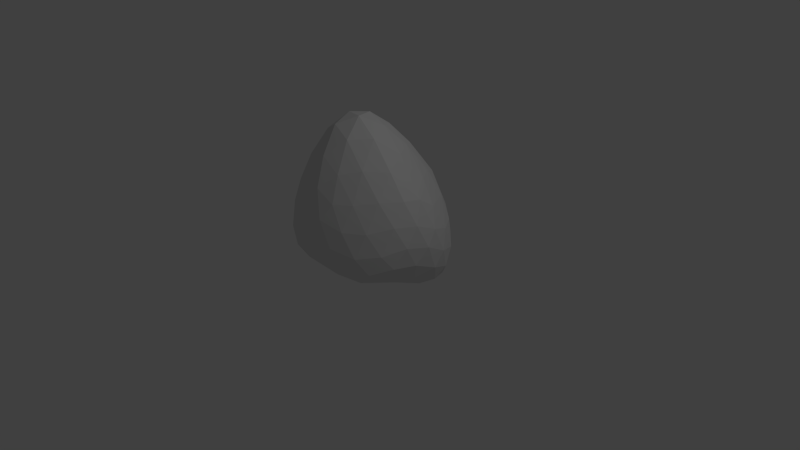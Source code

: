 # Source: asteroid1.blend  (saved by Blender 2.73.0; exported with 4.5.12 LTS)
import bpy
from mathutils import Matrix  # noqa: F401  (used for matrix-valued properties, if any)

bpy.ops.wm.read_factory_settings(use_empty=True)
scene = bpy.context.scene
scene.name = 'Scene'

# ---- collections
col_collection_1 = bpy.data.collections.new('Collection 1'); scene.collection.children.link(col_collection_1)

# ---- materials (node trees are filled in below, after node groups)
mat_material_002 = bpy.data.materials.new('Material.002')
mat_material_002.alpha_threshold = 0.0
mat_material_002.use_transparent_shadow = False
mat_material_002.roughness = 0.5
mat_material_002.specular_intensity = 0.0

# ---- material node trees

# ---- world
world_world = bpy.data.worlds.new('World'); scene.world = world_world
world_world.color = (0.05088, 0.05088, 0.05088)
world_world.use_sun_shadow = False
world_world.sun_shadow_jitter_overblur = 0.0
world_world.cycles.sampling_method = 'MANUAL'
world_world.cycles.sample_map_resolution = 256

# ---- cameras
cam_camera = bpy.data.cameras.new('Camera')
cam_camera.clip_end = 100.0
cam_camera.lens = 35.0
cam_camera.sensor_width = 32.0
cam_camera.sensor_height = 18.0
cam_camera.ortho_scale = 7.314
cam_camera.dof.focus_distance = 0.0
cam_camera.dof.aperture_fstop = 128.0

# ---- lights
light_lamp = bpy.data.lights.new('Lamp', 'POINT')
light_lamp.transmission_factor = 0.0
light_lamp.cutoff_distance = 30.0
light_lamp.energy = 100.0
light_lamp.shadow_buffer_clip_start = 1.001
light_lamp.shadow_soft_size = 0.1
light_lamp.shadow_maximum_resolution = 0.006
light_lamp.use_absolute_resolution = True
light_lamp.cycles.use_multiple_importance_sampling = False

# ---- meshes
me_icosphere_001 = bpy.data.meshes.new('Icosphere.001')
me_icosphere_001.from_pydata([(0.7236, -0.5257, 0.1095), (-0.2088, 0.8671, 0.0317), (0.7236, 0.5257, -0.1827), (0.2764, -0.8506, 1.071), (-0.7236, -0.5257, 1.029), (0.852, -0.0002751, 1.053), (0.0, 0.0, 1.927), (-0.2206, -0.7101, 0.09218), (-0.07761, -0.2389, 0.02248), (0.5319, -0.6817, 0.06892), (0.2629, -0.809, 0.1304), (-0.2097, -0.867, 0.2139), (0.8127, 0.2952, -0.1494), (0.8551, -0.09946, 0.041), (0.2032, 0.1476, -0.1792), (0.4253, 0.309, -0.2926), (0.6095, 0.4429, -0.292), (-0.7534, 0.0, -0.07792), (-0.5257, 0.0, -0.1382), (-0.04381, -0.008963, -0.06458), (-0.484, -0.7166, 0.109), (-0.6882, -0.5, 0.08821), (-0.8744, -0.1012, 0.0861), (-0.4558, 0.7125, -0.1527), (-0.1625, 0.5, -0.2368), (-0.07761, 0.2389, -0.1853), (-0.8311, 0.2389, -0.1007), (-0.6882, 0.5, -0.2052), (0.2629, 0.809, -0.07703), (0.5319, 0.6817, -0.1889), (0.9566, -0.1476, 0.7904), (0.9511, -0.309, 0.5484), (0.8607, -0.4429, 0.288), (0.8607, 0.4429, -0.002112), (0.9511, 0.309, 0.2998), (0.9566, 0.1476, 0.6524), (0.1552, -0.9554, 0.8728), (0.0, -1.0, 0.634), (-0.1552, -0.9554, 0.387), (0.6872, -0.6817, 0.231), (0.5878, -0.809, 0.456), (0.436, -0.8642, 0.7687), (-0.8607, -0.4429, 0.8086), (-0.9511, -0.309, 0.5624), (-0.9566, -0.1476, 0.3018), (-0.436, -0.8642, 0.2984), (-0.5878, -0.809, 0.4864), (-0.6872, -0.6817, 0.76), (-0.6872, 0.6817, 0.5022), (-0.5878, 0.809, 0.2789), (-0.436, 0.8642, 0.115), (-0.9566, 0.1476, 0.1638), (-0.9511, 0.309, 0.3138), (-0.8607, 0.4429, 0.5185), (0.436, 0.8642, 0.5854), (0.5878, 0.809, 0.2486), (0.6872, 0.6817, -0.02684), (-0.1552, 0.9554, 0.2428), (0.0, 1.0, 0.5078), (0.1552, 0.9554, 0.7286), (0.8311, -0.2389, 1.092), (0.6882, -0.5, 1.113), (0.484, -0.7166, 1.081), (0.02964, -0.8642, 1.207), (-0.2629, -0.809, 1.207), (-0.5319, -0.6817, 1.105), (-0.8127, -0.2952, 1.117), (-0.8506, 0.0, 1.062), (-0.7918, 0.3895, 0.8113), (-0.2629, 0.809, 0.9997), (0.02964, 0.8642, 1.023), (0.5739, 0.643, 0.8229), (0.8311, 0.2389, 0.8841), (0.07761, -0.2389, 1.95), (0.1625, -0.5, 1.741), (0.2328, -0.7166, 1.388), (0.5257, 0.0, 1.531), (0.2511, 0.0, 1.817), (-0.2032, -0.1476, 1.915), (-0.4253, -0.309, 1.689), (-0.6095, -0.4429, 1.343), (-0.2032, 0.1476, 1.777), (-0.4253, 0.309, 1.44), (-0.5712, 0.6069, 0.9124), (0.07761, 0.2389, 1.742), (0.1625, 0.5, 1.447), (0.2462, 0.809, 1.004), (0.3618, 0.2629, 1.522), (0.6382, 0.2629, 1.18), (0.4472, 0.5257, 1.149), (-0.1382, 0.4253, 1.553), (-0.05279, 0.6882, 1.285), (-0.3618, 0.5878, 1.208), (-0.4472, 0.0, 1.657), (-0.6708, 0.1625, 1.254), (-0.6708, -0.1625, 1.404), (-0.1382, -0.4253, 1.84), (-0.3618, -0.5878, 1.491), (-0.05279, -0.6882, 1.541), (0.3618, -0.2629, 1.745), (0.4472, -0.5257, 1.441), (0.6382, -0.2629, 1.403), (0.8618, 0.4253, 0.5345), (0.809, 0.5878, 0.2013), (0.6708, 0.6882, 0.5073), (-0.1382, 0.9511, 0.7753), (-0.309, 0.9511, 0.4302), (-0.4472, 0.8506, 0.6376), (-0.9472, 0.1625, 0.6848), (-1.0, -3.608e-07, 0.487), (-0.9472, -0.1625, 0.8353), (-0.4472, -0.8506, 0.8269), (-0.309, -0.9511, 0.5761), (-0.1382, -0.9511, 0.9213), (0.6708, -0.6882, 0.7629), (0.809, -0.5878, 0.485), (0.8618, -0.4253, 0.8219), (0.309, 0.9511, 0.4021), (0.4472, 0.8506, 0.05277), (0.1382, 0.9511, 0.2077), (-0.809, 0.5878, 0.2221), (-0.6708, 0.6882, -0.0181), (-0.8618, 0.4253, -8.42e-05), (-0.809, -0.5878, 0.5059), (-0.8618, -0.4253, 0.2873), (-0.6708, -0.6882, 0.2375), (0.309, -0.9511, 0.5481), (0.1382, -0.9511, 0.3537), (0.4472, -0.8506, 0.2421), (1.0, 0.0, 0.4751), (0.9472, -0.1625, 0.2683), (0.9472, 0.1625, 0.1179), (0.3618, 0.5878, -0.2698), (0.1382, 0.4253, -0.2506), (0.05279, 0.6882, -0.1677), (-0.4472, 0.5257, -0.266), (-0.3618, 0.2629, -0.2367), (-0.6382, 0.2629, -0.2387), (-0.6382, -0.2629, -0.01556), (-0.3618, -0.2629, -0.01357), (-0.4472, -0.5257, 0.02624), (0.6708, 0.1625, -0.2207), (0.6593, -0.2392, -0.04865), (0.4374, -0.2404, -0.06237), (0.05279, -0.6882, 0.0879), (0.1464, -0.2281, -0.0009066), (0.3618, -0.5878, 0.01394)], [], [(19, 145, 8), (0, 142, 13), (19, 25, 14), (0, 13, 32), (1, 23, 50), (2, 29, 56), (0, 32, 39), (11, 38, 45), (22, 44, 51), (1, 50, 57), (2, 56, 33), (3, 62, 75), (4, 65, 80), (77, 84, 6), (76, 87, 77), (5, 88, 76), (77, 87, 84), (87, 85, 84), (76, 88, 87), (88, 89, 87), (87, 89, 85), (89, 86, 85), (5, 72, 88), (72, 71, 88), (88, 71, 89), (89, 71, 86), (84, 81, 6), (85, 90, 84), (86, 91, 85), (84, 90, 81), (90, 82, 81), (85, 91, 90), (91, 92, 90), (90, 92, 82), (92, 83, 82), (86, 70, 91), (70, 69, 91), (91, 69, 92), (69, 83, 92), (81, 78, 6), (82, 93, 81), (83, 94, 82), (81, 93, 78), (93, 79, 78), (82, 94, 93), (94, 95, 93), (93, 95, 79), (95, 80, 79), (83, 68, 94), (68, 67, 94), (94, 67, 95), (67, 66, 95), (95, 66, 80), (66, 4, 80), (78, 73, 6), (79, 96, 78), (80, 97, 79), (78, 96, 73), (96, 74, 73), (79, 97, 96), (97, 98, 96), (96, 98, 74), (98, 75, 74), (80, 65, 97), (65, 64, 97), (97, 64, 98), (64, 63, 98), (98, 63, 75), (63, 3, 75), (73, 77, 6), (74, 99, 73), (75, 100, 74), (73, 99, 77), (99, 76, 77), (74, 100, 99), (100, 101, 99), (99, 101, 76), (101, 5, 76), (75, 62, 100), (62, 61, 100), (100, 61, 101), (61, 60, 101), (101, 60, 5), (35, 72, 5), (34, 102, 35), (33, 103, 34), (35, 102, 72), (102, 71, 72), (34, 103, 102), (103, 104, 102), (102, 104, 71), (33, 56, 103), (56, 55, 103), (103, 55, 104), (55, 54, 104), (104, 54, 71), (54, 86, 71), (59, 70, 86), (58, 105, 59), (57, 106, 58), (59, 105, 70), (105, 69, 70), (58, 106, 105), (106, 107, 105), (105, 107, 69), (107, 83, 69), (57, 50, 106), (50, 49, 106), (106, 49, 107), (49, 48, 107), (107, 48, 83), (48, 68, 83), (52, 108, 53), (51, 109, 52), (53, 108, 68), (108, 67, 68), (52, 109, 108), (109, 110, 108), (108, 110, 67), (110, 66, 67), (51, 44, 109), (44, 43, 109), (109, 43, 110), (43, 42, 110), (110, 42, 66), (42, 4, 66), (47, 65, 4), (46, 111, 47), (45, 112, 46), (47, 111, 65), (111, 64, 65), (46, 112, 111), (112, 113, 111), (111, 113, 64), (113, 63, 64), (45, 38, 112), (38, 37, 112), (112, 37, 113), (37, 36, 113), (113, 36, 63), (36, 3, 63), (41, 62, 3), (40, 114, 41), (39, 115, 40), (41, 114, 62), (114, 61, 62), (40, 115, 114), (115, 116, 114), (114, 116, 61), (116, 60, 61), (39, 32, 115), (32, 31, 115), (115, 31, 116), (31, 30, 116), (116, 30, 60), (30, 5, 60), (54, 59, 86), (55, 117, 54), (56, 118, 55), (54, 117, 59), (117, 58, 59), (55, 118, 117), (118, 119, 117), (117, 119, 58), (119, 57, 58), (56, 29, 118), (29, 28, 118), (118, 28, 119), (28, 1, 119), (119, 1, 57), (48, 53, 68), (49, 120, 48), (50, 121, 49), (48, 120, 53), (120, 52, 53), (49, 121, 120), (121, 122, 120), (120, 122, 52), (122, 51, 52), (50, 23, 121), (23, 27, 121), (121, 27, 122), (27, 26, 122), (122, 26, 51), (26, 22, 51), (42, 47, 4), (43, 123, 42), (44, 124, 43), (42, 123, 47), (123, 46, 47), (43, 124, 123), (124, 125, 123), (123, 125, 46), (125, 45, 46), (44, 22, 124), (22, 21, 124), (124, 21, 125), (21, 20, 125), (125, 20, 45), (20, 11, 45), (36, 41, 3), (37, 126, 36), (38, 127, 37), (36, 126, 41), (126, 40, 41), (37, 127, 126), (127, 128, 126), (126, 128, 40), (128, 39, 40), (38, 11, 127), (11, 10, 127), (127, 10, 128), (10, 9, 128), (128, 9, 39), (9, 0, 39), (30, 35, 5), (31, 129, 30), (32, 130, 31), (30, 129, 35), (129, 34, 35), (31, 130, 129), (130, 131, 129), (129, 131, 34), (131, 33, 34), (32, 13, 130), (130, 13, 131), (13, 12, 131), (131, 12, 33), (12, 2, 33), (16, 29, 2), (15, 132, 16), (14, 133, 15), (16, 132, 29), (132, 28, 29), (15, 133, 132), (133, 134, 132), (132, 134, 28), (134, 1, 28), (14, 25, 133), (25, 24, 133), (133, 24, 134), (24, 23, 134), (134, 23, 1), (24, 135, 23), (25, 136, 24), (135, 27, 23), (24, 136, 135), (136, 137, 135), (135, 137, 27), (137, 26, 27), (25, 19, 136), (19, 18, 136), (136, 18, 137), (18, 17, 137), (137, 17, 26), (17, 22, 26), (18, 138, 17), (19, 139, 18), (17, 138, 22), (138, 21, 22), (18, 139, 138), (139, 140, 138), (138, 140, 21), (140, 20, 21), (19, 8, 139), (8, 7, 139), (139, 7, 140), (140, 7, 20), (7, 11, 20), (12, 16, 2), (13, 141, 12), (12, 141, 16), (141, 15, 16), (13, 142, 141), (142, 143, 141), (141, 143, 15), (143, 14, 15), (143, 145, 14), (145, 19, 14), (8, 145, 7), (7, 144, 11), (144, 10, 11), (7, 145, 144), (145, 146, 144), (144, 146, 10), (146, 9, 10), (145, 143, 146), (143, 142, 146), (146, 142, 9), (142, 0, 9)])
_uv = me_icosphere_001.uv_layers.new(name='moon_uv_map')
_uv.uv.foreach_set('vector', [0.0, 0.0, 1.0, 0.0, 1.0, 1.0, 0.0, 0.0, 1.0, 0.0, 1.0, 1.0, 0.0, 0.0, 1.0, 0.0, 1.0, 1.0, 0.0, 0.0, 1.0, 0.0, 1.0, 1.0, 0.0, 0.0, 1.0, 0.0, 1.0, 1.0, 0.0, 0.0, 1.0, 0.0, 1.0, 1.0, 0.0, 0.0, 1.0, 0.0, 1.0, 1.0, 0.0, 0.0, 1.0, 0.0, 1.0, 1.0, 0.0, 0.0, 1.0, 0.0, 1.0, 1.0, 0.0, 0.0, 1.0, 0.0, 1.0, 1.0, 0.0, 0.0, 1.0, 0.0, 1.0, 1.0, 0.0, 0.0, 1.0, 0.0, 1.0, 1.0, 0.0, 0.0, 1.0, 0.0, 1.0, 1.0, 0.0, 0.0, 1.0, 0.0, 1.0, 1.0, 0.0, 0.0, 1.0, 0.0, 1.0, 1.0, 0.0, 0.0, 1.0, 0.0, 1.0, 1.0, 0.0, 0.0, 1.0, 0.0, 1.0, 1.0, 0.0, 0.0, 1.0, 0.0, 1.0, 1.0, 0.0, 0.0, 1.0, 0.0, 1.0, 1.0, 0.0, 0.0, 1.0, 0.0, 1.0, 1.0, 0.0, 0.0, 1.0, 0.0, 1.0, 1.0, 0.0, 0.0, 1.0, 0.0, 1.0, 1.0, 0.0, 0.0, 1.0, 0.0, 1.0, 1.0, 0.0, 0.0, 1.0, 0.0, 1.0, 1.0, 0.0, 0.0, 1.0, 0.0, 1.0, 1.0, 0.0, 0.0, 1.0, 0.0, 1.0, 1.0, 0.0, 0.0, 1.0, 0.0, 1.0, 1.0, 0.0, 0.0, 1.0, 0.0, 1.0, 1.0, 0.0, 0.0, 1.0, 0.0, 1.0, 1.0, 0.0, 0.0, 1.0, 0.0, 1.0, 1.0, 0.0, 0.0, 1.0, 0.0, 1.0, 1.0, 0.0, 0.0, 1.0, 0.0, 1.0, 1.0, 0.0, 0.0, 1.0, 0.0, 1.0, 1.0, 0.0, 0.0, 1.0, 0.0, 1.0, 1.0, 0.0, 0.0, 1.0, 0.0, 1.0, 1.0, 0.0, 0.0, 1.0, 0.0, 1.0, 1.0, 0.0, 0.0, 1.0, 0.0, 1.0, 1.0, 0.0, 0.0, 1.0, 0.0, 1.0, 1.0, 0.0, 0.0, 1.0, 0.0, 1.0, 1.0, 0.0, 0.0, 1.0, 0.0, 1.0, 1.0, 0.0, 0.0, 1.0, 0.0, 1.0, 1.0, 0.0, 0.0, 1.0, 0.0, 1.0, 1.0, 0.0, 0.0, 1.0, 0.0, 1.0, 1.0, 0.0, 0.0, 1.0, 0.0, 1.0, 1.0, 0.0, 0.0, 1.0, 0.0, 1.0, 1.0, 0.0, 0.0, 1.0, 0.0, 1.0, 1.0, 0.0, 0.0, 1.0, 0.0, 1.0, 1.0, 0.0, 0.0, 1.0, 0.0, 1.0, 1.0, 0.0, 0.0, 1.0, 0.0, 1.0, 1.0, 0.0, 0.0, 1.0, 0.0, 1.0, 1.0, 0.0, 0.0, 1.0, 0.0, 1.0, 1.0, 0.0, 0.0, 1.0, 0.0, 1.0, 1.0, 0.0, 0.0, 1.0, 0.0, 1.0, 1.0, 0.0, 0.0, 1.0, 0.0, 1.0, 1.0, 0.0, 0.0, 1.0, 0.0, 1.0, 1.0, 0.0, 0.0, 1.0, 0.0, 1.0, 1.0, 0.0, 0.0, 1.0, 0.0, 1.0, 1.0, 0.0, 0.0, 1.0, 0.0, 1.0, 1.0, 0.0, 0.0, 1.0, 0.0, 1.0, 1.0, 0.0, 0.0, 1.0, 0.0, 1.0, 1.0, 0.0, 0.0, 1.0, 0.0, 1.0, 1.0, 0.0, 0.0, 1.0, 0.0, 1.0, 1.0, 0.0, 0.0, 1.0, 0.0, 1.0, 1.0, 0.0, 0.0, 1.0, 0.0, 1.0, 1.0, 0.0, 0.0, 1.0, 0.0, 1.0, 1.0, 0.0, 0.0, 1.0, 0.0, 1.0, 1.0, 0.0, 0.0, 1.0, 0.0, 1.0, 1.0, 0.0, 0.0, 1.0, 0.0, 1.0, 1.0, 0.0, 0.0, 1.0, 0.0, 1.0, 1.0, 0.0, 0.0, 1.0, 0.0, 1.0, 1.0, 0.0, 0.0, 1.0, 0.0, 1.0, 1.0, 0.0, 0.0, 1.0, 0.0, 1.0, 1.0, 0.0, 0.0, 1.0, 0.0, 1.0, 1.0, 0.0, 0.0, 1.0, 0.0, 1.0, 1.0, 0.0, 0.0, 1.0, 0.0, 1.0, 1.0, 0.0, 0.0, 1.0, 0.0, 1.0, 1.0, 0.0, 0.0, 1.0, 0.0, 1.0, 1.0, 0.0, 0.0, 1.0, 0.0, 1.0, 1.0, 0.0, 0.0, 1.0, 0.0, 1.0, 1.0, 0.0, 0.0, 1.0, 0.0, 1.0, 1.0, 0.0, 0.0, 1.0, 0.0, 1.0, 1.0, 0.0, 0.0, 1.0, 0.0, 1.0, 1.0, 0.0, 0.0, 1.0, 0.0, 1.0, 1.0, 0.0, 0.0, 1.0, 0.0, 1.0, 1.0, 0.0, 0.0, 1.0, 0.0, 1.0, 1.0, 0.0, 0.0, 1.0, 0.0, 1.0, 1.0, 0.0, 0.0, 1.0, 0.0, 1.0, 1.0, 0.0, 0.0, 1.0, 0.0, 1.0, 1.0, 0.0, 0.0, 1.0, 0.0, 1.0, 1.0, 0.0, 0.0, 1.0, 0.0, 1.0, 1.0, 0.0, 0.0, 1.0, 0.0, 1.0, 1.0, 0.0, 0.0, 1.0, 0.0, 1.0, 1.0, 0.0, 0.0, 1.0, 0.0, 1.0, 1.0, 0.0, 0.0, 1.0, 0.0, 1.0, 1.0, 0.0, 0.0, 1.0, 0.0, 1.0, 1.0, 0.0, 0.0, 1.0, 0.0, 1.0, 1.0, 0.0, 0.0, 1.0, 0.0, 1.0, 1.0, 0.0, 0.0, 1.0, 0.0, 1.0, 1.0, 0.0, 0.0, 1.0, 0.0, 1.0, 1.0, 0.0, 0.0, 1.0, 0.0, 1.0, 1.0, 0.0, 0.0, 1.0, 0.0, 1.0, 1.0, 0.0, 0.0, 1.0, 0.0, 1.0, 1.0, 0.0, 0.0, 1.0, 0.0, 1.0, 1.0, 0.0, 0.0, 1.0, 0.0, 1.0, 1.0, 0.0, 0.0, 1.0, 0.0, 1.0, 1.0, 0.0, 0.0, 1.0, 0.0, 1.0, 1.0, 0.0, 0.0, 1.0, 0.0, 1.0, 1.0, 0.0, 0.0, 1.0, 0.0, 1.0, 1.0, 0.0, 0.0, 1.0, 0.0, 1.0, 1.0, 0.0, 0.0, 1.0, 0.0, 1.0, 1.0, 0.0, 0.0, 1.0, 0.0, 1.0, 1.0, 0.0, 0.0, 1.0, 0.0, 1.0, 1.0, 0.0, 0.0, 1.0, 0.0, 1.0, 1.0, 0.0, 0.0, 1.0, 0.0, 1.0, 1.0, 0.0, 0.0, 1.0, 0.0, 1.0, 1.0, 0.0, 0.0, 1.0, 0.0, 1.0, 1.0, 0.0, 0.0, 1.0, 0.0, 1.0, 1.0, 0.0, 0.0, 1.0, 0.0, 1.0, 1.0, 0.0, 0.0, 1.0, 0.0, 1.0, 1.0, 0.0, 0.0, 1.0, 0.0, 1.0, 1.0, 0.0, 0.0, 1.0, 0.0, 1.0, 1.0, 0.0, 0.0, 1.0, 0.0, 1.0, 1.0, 0.0, 0.0, 1.0, 0.0, 1.0, 1.0, 0.0, 0.0, 1.0, 0.0, 1.0, 1.0, 0.0, 0.0, 1.0, 0.0, 1.0, 1.0, 0.0, 0.0, 1.0, 0.0, 1.0, 1.0, 0.0, 0.0, 1.0, 0.0, 1.0, 1.0, 0.0, 0.0, 1.0, 0.0, 1.0, 1.0, 0.0, 0.0, 1.0, 0.0, 1.0, 1.0, 0.0, 0.0, 1.0, 0.0, 1.0, 1.0, 0.0, 0.0, 1.0, 0.0, 1.0, 1.0, 0.0, 0.0, 1.0, 0.0, 1.0, 1.0, 0.0, 0.0, 1.0, 0.0, 1.0, 1.0, 0.0, 0.0, 1.0, 0.0, 1.0, 1.0, 0.0, 0.0, 1.0, 0.0, 1.0, 1.0, 0.0, 0.0, 1.0, 0.0, 1.0, 1.0, 0.0, 0.0, 1.0, 0.0, 1.0, 1.0, 0.0, 0.0, 1.0, 0.0, 1.0, 1.0, 0.0, 0.0, 1.0, 0.0, 1.0, 1.0, 0.0, 0.0, 1.0, 0.0, 1.0, 1.0, 0.0, 0.0, 1.0, 0.0, 1.0, 1.0, 0.0, 0.0, 1.0, 0.0, 1.0, 1.0, 0.0, 0.0, 1.0, 0.0, 1.0, 1.0, 0.0, 0.0, 1.0, 0.0, 1.0, 1.0, 0.0, 0.0, 1.0, 0.0, 1.0, 1.0, 0.0, 0.0, 1.0, 0.0, 1.0, 1.0, 0.0, 0.0, 1.0, 0.0, 1.0, 1.0, 0.0, 0.0, 1.0, 0.0, 1.0, 1.0, 0.0, 0.0, 1.0, 0.0, 1.0, 1.0, 0.0, 0.0, 1.0, 0.0, 1.0, 1.0, 0.0, 0.0, 1.0, 0.0, 1.0, 1.0, 0.0, 0.0, 1.0, 0.0, 1.0, 1.0, 0.0, 0.0, 1.0, 0.0, 1.0, 1.0, 0.0, 0.0, 1.0, 0.0, 1.0, 1.0, 0.0, 0.0, 1.0, 0.0, 1.0, 1.0, 0.0, 0.0, 1.0, 0.0, 1.0, 1.0, 0.0, 0.0, 1.0, 0.0, 1.0, 1.0, 0.0, 0.0, 1.0, 0.0, 1.0, 1.0, 0.0, 0.0, 1.0, 0.0, 1.0, 1.0, 0.0, 0.0, 1.0, 0.0, 1.0, 1.0, 0.0, 0.0, 1.0, 0.0, 1.0, 1.0, 0.0, 0.0, 1.0, 0.0, 1.0, 1.0, 0.0, 0.0, 1.0, 0.0, 1.0, 1.0, 0.0, 0.0, 1.0, 0.0, 1.0, 1.0, 0.0, 0.0, 1.0, 0.0, 1.0, 1.0, 0.0, 0.0, 1.0, 0.0, 1.0, 1.0, 0.0, 0.0, 1.0, 0.0, 1.0, 1.0, 0.0, 0.0, 1.0, 0.0, 1.0, 1.0, 0.0, 0.0, 1.0, 0.0, 1.0, 1.0, 0.0, 0.0, 1.0, 0.0, 1.0, 1.0, 0.0, 0.0, 1.0, 0.0, 1.0, 1.0, 0.0, 0.0, 1.0, 0.0, 1.0, 1.0, 0.0, 0.0, 1.0, 0.0, 1.0, 1.0, 0.0, 0.0, 1.0, 0.0, 1.0, 1.0, 0.0, 0.0, 1.0, 0.0, 1.0, 1.0, 0.0, 0.0, 1.0, 0.0, 1.0, 1.0, 0.0, 0.0, 1.0, 0.0, 1.0, 1.0, 0.0, 0.0, 1.0, 0.0, 1.0, 1.0, 0.0, 0.0, 1.0, 0.0, 1.0, 1.0, 0.0, 0.0, 1.0, 0.0, 1.0, 1.0, 0.0, 0.0, 1.0, 0.0, 1.0, 1.0, 0.0, 0.0, 1.0, 0.0, 1.0, 1.0, 0.0, 0.0, 1.0, 0.0, 1.0, 1.0, 0.0, 0.0, 1.0, 0.0, 1.0, 1.0, 0.0, 0.0, 1.0, 0.0, 1.0, 1.0, 0.0, 0.0, 1.0, 0.0, 1.0, 1.0, 0.0, 0.0, 1.0, 0.0, 1.0, 1.0, 0.0, 0.0, 1.0, 0.0, 1.0, 1.0, 0.0, 0.0, 1.0, 0.0, 1.0, 1.0, 0.0, 0.0, 1.0, 0.0, 1.0, 1.0, 0.0, 0.0, 1.0, 0.0, 1.0, 1.0, 0.0, 0.0, 1.0, 0.0, 1.0, 1.0, 0.0, 0.0, 1.0, 0.0, 1.0, 1.0, 0.0, 0.0, 1.0, 0.0, 1.0, 1.0, 0.0, 0.0, 1.0, 0.0, 1.0, 1.0, 0.0, 0.0, 1.0, 0.0, 1.0, 1.0, 0.0, 0.0, 1.0, 0.0, 1.0, 1.0, 0.0, 0.0, 1.0, 0.0, 1.0, 1.0, 0.0, 0.0, 1.0, 0.0, 1.0, 1.0, 0.0, 0.0, 1.0, 0.0, 1.0, 1.0, 0.0, 0.0, 1.0, 0.0, 1.0, 1.0, 0.0, 0.0, 1.0, 0.0, 1.0, 1.0, 0.0, 0.0, 1.0, 0.0, 1.0, 1.0, 0.0, 0.0, 1.0, 0.0, 1.0, 1.0, 0.0, 0.0, 1.0, 0.0, 1.0, 1.0, 0.0, 0.0, 1.0, 0.0, 1.0, 1.0, 0.0, 0.0, 1.0, 0.0, 1.0, 1.0, 0.0, 0.0, 1.0, 0.0, 1.0, 1.0, 0.0, 0.0, 1.0, 0.0, 1.0, 1.0, 0.0, 0.0, 1.0, 0.0, 1.0, 1.0, 0.0, 0.0, 1.0, 0.0, 1.0, 1.0, 0.0, 0.0, 1.0, 0.0, 1.0, 1.0, 0.0, 0.0, 1.0, 0.0, 1.0, 1.0, 0.0, 0.0, 1.0, 0.0, 1.0, 1.0, 0.0, 0.0, 1.0, 0.0, 1.0, 1.0, 0.0, 0.0, 1.0, 0.0, 1.0, 1.0, 0.0, 0.0, 1.0, 0.0, 1.0, 1.0, 0.0, 0.0, 1.0, 0.0, 1.0, 1.0, 0.0, 0.0, 1.0, 0.0, 1.0, 1.0, 0.0, 0.0, 1.0, 0.0, 1.0, 1.0, 0.0, 0.0, 1.0, 0.0, 1.0, 1.0, 0.0, 0.0, 1.0, 0.0, 1.0, 1.0, 0.0, 0.0, 1.0, 0.0, 1.0, 1.0, 0.0, 0.0, 1.0, 0.0, 1.0, 1.0, 0.0, 0.0, 1.0, 0.0, 1.0, 1.0, 0.0, 0.0, 1.0, 0.0, 1.0, 1.0, 0.0, 0.0, 1.0, 0.0, 1.0, 1.0, 0.0, 0.0, 1.0, 0.0, 1.0, 1.0, 0.0, 0.0, 1.0, 0.0, 1.0, 1.0, 0.0, 0.0, 1.0, 0.0, 1.0, 1.0, 0.0, 0.0, 1.0, 0.0, 1.0, 1.0, 0.0, 0.0, 1.0, 0.0, 1.0, 1.0, 0.0, 0.0, 1.0, 0.0, 1.0, 1.0, 0.0, 0.0, 1.0, 0.0, 1.0, 1.0, 0.0, 0.0, 1.0, 0.0, 1.0, 1.0, 0.0, 0.0, 1.0, 0.0, 1.0, 1.0, 0.0, 0.0, 1.0, 0.0, 1.0, 1.0, 0.0, 0.0, 1.0, 0.0, 1.0, 1.0, 0.0, 0.0, 1.0, 0.0, 1.0, 1.0, 0.0, 0.0, 1.0, 0.0, 1.0, 1.0, 0.0, 0.0, 1.0, 0.0, 1.0, 1.0, 0.0, 0.0, 1.0, 0.0, 1.0, 1.0, 0.0, 0.0, 1.0, 0.0, 1.0, 1.0, 0.0, 0.0, 1.0, 0.0, 1.0, 1.0, 0.0, 0.0, 1.0, 0.0, 1.0, 1.0, 0.0, 0.0, 1.0, 0.0, 1.0, 1.0, 0.0, 0.0, 1.0, 0.0, 1.0, 1.0, 0.0, 0.0, 1.0, 0.0, 1.0, 1.0, 0.0, 0.0, 1.0, 0.0, 1.0, 1.0, 0.0, 0.0, 1.0, 0.0, 1.0, 1.0, 0.0, 0.0, 1.0, 0.0, 1.0, 1.0, 0.0, 0.0, 1.0, 0.0, 1.0, 1.0, 0.0, 0.0, 1.0, 0.0, 1.0, 1.0, 0.0, 0.0, 1.0, 0.0, 1.0, 1.0, 0.0, 0.0, 1.0, 0.0, 1.0, 1.0, 0.0, 0.0, 1.0, 0.0, 1.0, 1.0, 0.0, 0.0, 1.0, 0.0, 1.0, 1.0, 0.0, 0.0, 1.0, 0.0, 1.0, 1.0, 0.0, 0.0, 1.0, 0.0, 1.0, 1.0, 0.0, 0.0, 1.0, 0.0, 1.0, 1.0, 0.0, 0.0, 1.0, 0.0, 1.0, 1.0, 0.0, 0.0, 1.0, 0.0, 1.0, 1.0, 0.0, 0.0, 1.0, 0.0, 1.0, 1.0, 0.0, 0.0, 1.0, 0.0, 1.0, 1.0, 0.0, 0.0, 1.0, 0.0, 1.0, 1.0, 0.0, 0.0, 1.0, 0.0, 1.0, 1.0, 0.0, 0.0, 1.0, 0.0, 1.0, 1.0, 0.0, 0.0, 1.0, 0.0, 1.0, 1.0, 0.0, 0.0, 1.0, 0.0, 1.0, 1.0, 0.0, 0.0, 1.0, 0.0, 1.0, 1.0, 0.0, 0.0, 1.0, 0.0, 1.0, 1.0, 0.0, 0.0, 1.0, 0.0, 1.0, 1.0, 0.0, 0.0, 1.0, 0.0, 1.0, 1.0, 0.0, 0.0, 1.0, 0.0, 1.0, 1.0, 0.0, 0.0, 1.0, 0.0, 1.0, 1.0, 0.0, 0.0, 1.0, 0.0, 1.0, 1.0, 0.0, 0.0, 1.0, 0.0, 1.0, 1.0, 0.0, 0.0, 1.0, 0.0, 1.0, 1.0, 0.0, 0.0, 1.0, 0.0, 1.0, 1.0, 0.0, 0.0, 1.0, 0.0, 1.0, 1.0, 0.0, 0.0, 1.0, 0.0, 1.0, 1.0, 0.0, 0.0, 1.0, 0.0, 1.0, 1.0, 0.0, 0.0, 1.0, 0.0, 1.0, 1.0, 0.0, 0.0, 1.0, 0.0, 1.0, 1.0, 0.0, 0.0, 1.0, 0.0, 1.0, 1.0, 0.0, 0.0, 1.0, 0.0, 1.0, 1.0, 0.0, 0.0, 1.0, 0.0, 1.0, 1.0, 0.0, 0.0, 1.0, 0.0, 1.0, 1.0, 0.0, 0.0, 1.0, 0.0, 1.0, 1.0, 0.0, 0.0, 1.0, 0.0, 1.0, 1.0])
me_icosphere_001.materials.append(mat_material_002)
me_icosphere_001.use_remesh_preserve_volume = False
me_icosphere_001.use_remesh_preserve_attributes = False
me_icosphere_001.use_mirror_vertex_groups = False
me_icosphere_001.update()

# ---- objects
ob_asteroid = bpy.data.objects.new('Asteroid', me_icosphere_001)
ob_lamp = bpy.data.objects.new('Lamp', light_lamp)
ob_camera = bpy.data.objects.new('Camera', cam_camera)

# ---- transforms, parenting, visibility, modifiers, constraints
ob_asteroid.location = (0.0, 0.0, 0.0)
ob_asteroid.lineart.crease_threshold = 0.0
ob_lamp.location = (4.076, 1.005, 5.904)
ob_lamp.rotation_euler = (0.6503, 0.05522, 1.866)
ob_lamp.lock_rotations_4d = False
ob_lamp.empty_display_type = 'ARROWS'
ob_lamp.color = (0.0, 0.0, 0.0, 0.0)
ob_lamp.lineart.crease_threshold = 0.0
ob_camera.location = (7.481, -6.508, 5.344)
ob_camera.rotation_euler = (1.109, 0.01082, 0.8149)
ob_camera.lock_rotations_4d = False
ob_camera.empty_display_type = 'ARROWS'
ob_camera.color = (0.0, 0.0, 0.0, 0.0)
ob_camera.display_type = 'WIRE'
ob_camera.lineart.crease_threshold = 0.0

# ---- collection membership
col_collection_1.objects.link(ob_asteroid)
col_collection_1.objects.link(ob_lamp)
col_collection_1.objects.link(ob_camera)

# ---- scene / render settings (as saved in the file)
scene.camera = ob_camera
scene.frame_start = 1; scene.frame_end = 250; scene.frame_set(1)
scene.render.engine = 'BLENDER_EEVEE_NEXT'
scene.render.resolution_percentage = 50
scene.render.dither_intensity = 0.0
scene.cycles.use_denoising = False
scene.cycles.samples = 10
scene.cycles.sampling_pattern = 'TABULATED_SOBOL'
scene.cycles.light_sampling_threshold = 0.0
scene.cycles.use_adaptive_sampling = False
scene.cycles.use_light_tree = False
scene.cycles.blur_glossy = 0.0
scene.cycles.pixel_filter_type = 'GAUSSIAN'
scene.cycles.sample_clamp_indirect = 0.0
scene.view_settings.view_transform = 'Standard'
bpy.context.view_layer.update()
